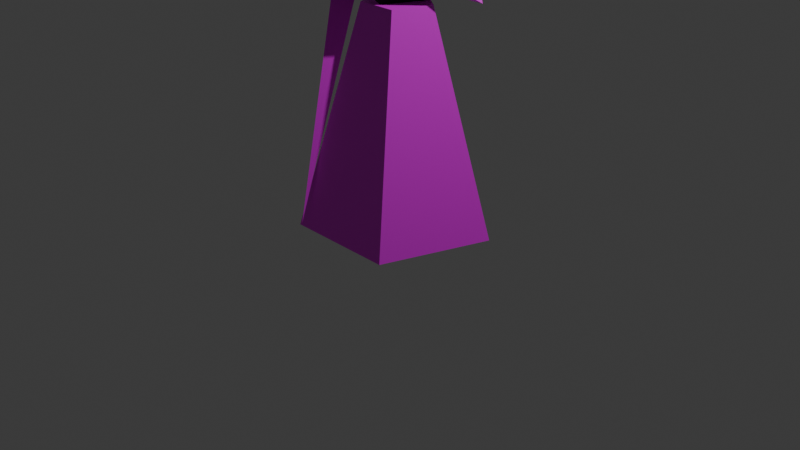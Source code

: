 # Source: summoner.blend  (saved by Blender 4.1.23; exported with 4.5.12 LTS)
import bpy
from mathutils import Matrix  # noqa: F401  (used for matrix-valued properties, if any)

bpy.ops.wm.read_factory_settings(use_empty=True)
scene = bpy.context.scene
scene.name = 'Scene'

# ---- collections
col_collection = bpy.data.collections.new('Collection'); scene.collection.children.link(col_collection)
col_summoner = bpy.data.collections.new('Summoner'); scene.collection.children.link(col_summoner)

# ---- images (referenced by path relative to the original .blend; pixels are not part of the script)
import os
ASSET_DIR = os.environ.get("B2B_ASSET_DIR", "")  # directory of the original .blend (textures are referenced by path, not embedded)
HERE = os.path.dirname(os.path.abspath(__file__))  # packed textures are extracted next to this script under _unpacked/

def load_image(name, relpath, width, height, colorspace="sRGB"):
    """Load a texture the original file referenced (path relative to the .blend, or extracted next to this script)."""
    p = next((c for c in (os.path.join(HERE, relpath), os.path.join(ASSET_DIR, relpath)) if relpath and os.path.exists(c)), "")
    if p:
        img = bpy.data.images.load(p, check_existing=True)
        img.name = name
    else:  # same state as the original file: an image datablock whose file is absent (Cycles renders it pink)
        img = bpy.data.images.new(name, width, height)
        img.source = "FILE"
        img.filepath = "//" + (relpath or name)
    img.colorspace_settings.name = colorspace
    return img
img_roughwood_png = load_image('RoughWood.png', 'RoughWood.png', 1024, 1024, 'sRGB')
img_clothmaterial_png = load_image('ClothMaterial.png', 'ClothMaterial.png', 1024, 1024, 'sRGB')

# ---- materials (node trees are filled in below, after node groups)
mat_material_005 = bpy.data.materials.new('Material.005')
mat_material_005.use_transparent_shadow = False
mat_material_002 = bpy.data.materials.new('Material.002')
mat_material_002.use_transparent_shadow = False
mat_material_003 = bpy.data.materials.new('Material.003')
mat_material_003.use_transparent_shadow = False
mat_material_001 = bpy.data.materials.new('Material.001')
mat_material_001.use_transparent_shadow = False

# ---- material node trees
mat_material_005.use_nodes = True; mat_material_005.node_tree.nodes.clear()
_N = mat_material_005.node_tree.nodes; _L = mat_material_005.node_tree.links
n0 = _N.new('ShaderNodeBsdfPrincipled'); n0.name = 'Principled BSDF'; n0.location = (10, 300)
n0.inputs[2].default_value = 1.0
n1 = _N.new('ShaderNodeOutputMaterial'); n1.name = 'Material Output'; n1.location = (300, 300)
n2 = _N.new('ShaderNodeTexImage'); n2.name = 'Image Texture'; n2.location = (-280, 280)
n2.image = img_roughwood_png
_L.new(n0.outputs[0], n1.inputs[0])
_L.new(n2.outputs[0], n0.inputs[0])
n1.is_active_output = True
mat_material_002.use_nodes = True; mat_material_002.node_tree.nodes.clear()
_N = mat_material_002.node_tree.nodes; _L = mat_material_002.node_tree.links
n0 = _N.new('ShaderNodeBsdfPrincipled'); n0.name = 'Principled BSDF'; n0.location = (10, 300)
n0.inputs[0].default_value = (0.0, 0.0, 0.0, 1.0)
n0.inputs[2].default_value = 1.0
n1 = _N.new('ShaderNodeOutputMaterial'); n1.name = 'Material Output'; n1.location = (300, 300)
_L.new(n0.outputs[0], n1.inputs[0])
n1.is_active_output = True
mat_material_003.use_nodes = True; mat_material_003.node_tree.nodes.clear()
_N = mat_material_003.node_tree.nodes; _L = mat_material_003.node_tree.links
n0 = _N.new('ShaderNodeBsdfPrincipled'); n0.name = 'Principled BSDF'; n0.location = (10, 300)
n1 = _N.new('ShaderNodeOutputMaterial'); n1.name = 'Material Output'; n1.location = (300, 300)
n2 = _N.new('ShaderNodeTexImage'); n2.name = 'Image Texture'; n2.location = (-280, 280)
n2.image = img_clothmaterial_png
n2.interpolation = 'Closest'
_L.new(n0.outputs[0], n1.inputs[0])
_L.new(n2.outputs[0], n0.inputs[0])
n1.is_active_output = True
mat_material_001.use_nodes = True; mat_material_001.node_tree.nodes.clear()
_N = mat_material_001.node_tree.nodes; _L = mat_material_001.node_tree.links
n0 = _N.new('ShaderNodeBsdfPrincipled'); n0.name = 'Principled BSDF'; n0.location = (12, 291)
n1 = _N.new('ShaderNodeOutputMaterial'); n1.name = 'Material Output'; n1.location = (300, 300)
n2 = _N.new('ShaderNodeTexImage'); n2.name = 'Image Texture'; n2.location = (-278, 271)
n2.image = img_clothmaterial_png
n2.interpolation = 'Closest'
_L.new(n0.outputs[0], n1.inputs[0])
_L.new(n2.outputs[0], n0.inputs[0])
n1.is_active_output = True

# ---- world
world_world = bpy.data.worlds.new('World'); scene.world = world_world
world_world.use_nodes = True; world_world.node_tree.nodes.clear()
_N = world_world.node_tree.nodes; _L = world_world.node_tree.links
n0 = _N.new('ShaderNodeOutputWorld'); n0.name = 'World Output'; n0.location = (300, 300)
n1 = _N.new('ShaderNodeBackground'); n1.name = 'Background'; n1.location = (10, 300)
n1.inputs[0].default_value = (0.05088, 0.05088, 0.05088, 1.0)
_L.new(n1.outputs[0], n0.inputs[0])
n0.is_active_output = True
world_world.color = (0.05088, 0.05088, 0.05088)
world_world.use_sun_shadow = False
world_world.sun_shadow_jitter_overblur = 0.0

# ---- cameras
cam_camera = bpy.data.cameras.new('Camera')
cam_camera.clip_end = 100.0
cam_camera.ortho_scale = 7.314

# ---- lights
light_light = bpy.data.lights.new('Light', 'POINT')
light_light.transmission_factor = 0.0
light_light.energy = 1000.0
light_light.shadow_soft_size = 0.1
light_light.shadow_maximum_resolution = 0.006
light_light.use_absolute_resolution = True

# ---- meshes
me_cone_005 = bpy.data.meshes.new('Cone.005')
me_cone_005.from_pydata([(0.0, 1.0, -1.0), (0.866, -0.5, -1.0), (-0.866, -0.5, -1.0), (0.0, 0.0, 1.0)], [], [(0, 1, 3), (0, 2, 1), (1, 2, 3), (2, 0, 3)])
_uv = me_cone_005.uv_layers.new(name='UVMap')
_uv.uv.foreach_set('vector', [0.4952, 0.8416, 0.5618, 0.9609, 0.9479, 0.09641, 0.4952, 0.8416, 0.3528, 0.872, 0.5618, 0.9609, 0.5618, 0.9609, 0.3528, 0.872, 0.9479, 0.09641, 0.3528, 0.872, 0.4952, 0.8416, 0.9479, 0.09641])
me_cone_005.materials.append(mat_material_005)
me_cone_005.update()
me_cone_004 = bpy.data.meshes.new('Cone.004')
me_cone_004.from_pydata([(0.0, 1.0, -1.0), (0.0, 1.341e-07, 1.0), (0.5265, -0.304, -0.2159), (0.4359, 0.245, -1.0), (-0.4359, 0.245, -1.0), (-0.5265, -0.304, -0.2159)], [], [(3, 0, 1, 2), (3, 4, 0), (2, 1, 5), (0, 4, 5, 1), (5, 4, 3, 2)])
_uv = me_cone_004.uv_layers.new(name='UVMap')
_uv.uv.foreach_set('vector', [0.3546, 0.3088, 0.25, 0.49, 0.25, 0.25, 0.3764, 0.177, 0.8546, 0.3088, 0.6454, 0.3088, 0.75, 0.49, 0.3764, 0.177, 0.25, 0.25, 0.1236, 0.177, 0.25, 0.49, 0.1454, 0.3088, 0.1236, 0.177, 0.25, 0.25, 0.829, 0.195, 0.8154, 0.3386, 0.6846, 0.3386, 0.671, 0.195])
me_cone_004.materials.append(mat_material_002)
me_cone_004.update()
me_cone_003 = bpy.data.meshes.new('Cone.003')
me_cone_003.from_pydata([(0.0, 1.0, -1.0), (0.866, -0.5, -1.0), (-0.866, -0.5, -1.0), (0.0, 0.0, 1.0)], [], [(0, 3, 1), (0, 1, 2), (1, 3, 2), (2, 3, 0)])
_uv = me_cone_003.uv_layers.new(name='UVMap')
_uv.uv.foreach_set('vector', [0.25, 0.49, 0.25, 0.25, 0.4578, 0.13, 0.75, 0.49, 0.9578, 0.13, 0.5422, 0.13, 0.4578, 0.13, 0.25, 0.25, 0.04215, 0.13, 0.04215, 0.13, 0.25, 0.25, 0.25, 0.49])
me_cone_003.materials.append(mat_material_003)
me_cone_003.update()
me_cone_002 = bpy.data.meshes.new('Cone.002')
me_cone_002.from_pydata([(0.0, 1.0, -1.0), (0.9511, 0.309, -1.0), (0.5878, -0.809, -1.0), (-0.5878, -0.809, -1.0), (-0.9511, 0.309, -1.0), (0.3397, 0.1104, 0.2857), (0.0, 0.3571, 0.2857), (0.2099, -0.2889, 0.2857), (-0.2099, -0.2889, 0.2857), (-0.3397, 0.1104, 0.2857)], [], [(1, 5, 6, 0), (7, 5, 1, 2), (8, 7, 2, 3), (4, 3, 2, 1, 0), (4, 9, 8, 3), (0, 6, 9, 4), (7, 8, 9, 6, 5)])
_uv = me_cone_002.uv_layers.new(name='UVMap')
_uv.uv.foreach_set('vector', [0.0, 0.7906, 0.09083, 0.4572, 0.1917, 0.4572, 0.2826, 0.7906, 0.5257, 7.164e-09, 0.6266, 7.164e-09, 0.7174, 0.3334, 0.4348, 0.3334, 0.8083, 0.3334, 0.9092, 0.3334, 1.0, 0.6668, 0.7174, 0.6668, 0.2687, 0.4572, 7.283e-10, 0.3699, 2.206e-08, 0.08732, 0.2687, 5.962e-09, 0.4348, 0.2286, 0.4348, 0.6668, 0.5257, 0.3334, 0.6266, 0.3334, 0.7174, 0.6668, 0.7174, 0.3334, 0.8083, 1.075e-08, 0.9092, 1.075e-08, 1.0, 0.3334, 0.4348, 0.6979, 0.5308, 0.6668, 0.5901, 0.7484, 0.5308, 0.8301, 0.4348, 0.7989])
me_cone_002.materials.append(mat_material_001)
me_cone_002.update()

# ---- objects
ob_staff = bpy.data.objects.new('Staff', me_cone_005)
ob_light = bpy.data.objects.new('Light', light_light)
ob_camera = bpy.data.objects.new('Camera', cam_camera)
ob_tie = bpy.data.objects.new('Tie', me_cone_004)
ob_hat = bpy.data.objects.new('Hat', me_cone_003)
ob_robe = bpy.data.objects.new('Robe', me_cone_002)

# ---- transforms, parenting, visibility, modifiers, constraints
ob_staff.location = (-0.5, -0.4, 1.75)
ob_staff.rotation_euler = (-0.2618, 3.142, 3.142)
ob_staff.scale = (0.2, 0.2, 1.75)
ob_light.location = (4.076, 1.005, 7.654)
ob_light.rotation_euler = (0.6503, 0.05522, 1.866)
ob_light.lock_rotations_4d = False
ob_light.empty_display_type = 'ARROWS'
ob_light.color = (0.0, 0.0, 0.0, 0.0)
ob_light.lineart.crease_threshold = 0.0
ob_camera.location = (7.359, -6.926, 4.958)
ob_camera.rotation_euler = (1.109, 0.0, 0.8149)
ob_camera.lock_rotations_4d = False
ob_camera.empty_display_type = 'ARROWS'
ob_camera.color = (0.0, 0.0, 0.0, 0.0)
ob_camera.display_type = 'WIRE'
ob_camera.lineart.crease_threshold = 0.0
ob_tie.location = (0.0, 0.08, 2.25)
ob_tie.rotation_euler = (0.3491, 3.142, 3.142)
ob_tie.scale = (0.5, 0.5, 0.5)
ob_hat.location = (0.0, 0.4, 3.0)
ob_hat.rotation_euler = (0.6109, 0.0, 3.142)
ob_hat.scale = (0.8, 0.8, 0.6)
ob_robe.location = (0.0, 0.0, 1.75)
ob_robe.scale = (1.0, 1.0, 1.75)

# ---- collection membership
scene.collection.objects.link(ob_staff)
col_collection.objects.link(ob_light)
col_collection.objects.link(ob_camera)
col_summoner.objects.link(ob_tie)
col_summoner.objects.link(ob_hat)
col_summoner.objects.link(ob_robe)

# ---- scene / render settings (as saved in the file)
scene.camera = ob_camera
scene.frame_start = 1; scene.frame_end = 250; scene.frame_set(1)
scene.render.engine = 'BLENDER_EEVEE_NEXT'
scene.cycles.sampling_pattern = 'TABULATED_SOBOL'
scene.eevee.ray_tracing_options.trace_max_roughness = 0.0
bpy.context.view_layer.update()

